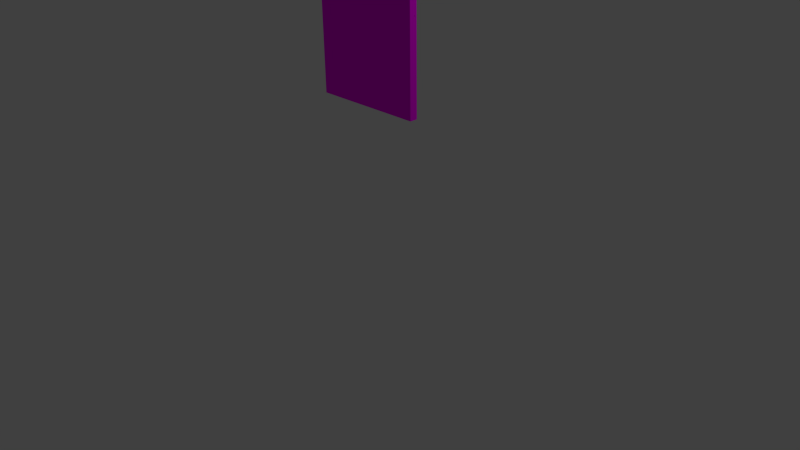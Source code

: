 # Source: the_Wall.blend  (saved by Blender 2.74.0; exported with 4.5.12 LTS)
import bpy
from mathutils import Matrix  # noqa: F401  (used for matrix-valued properties, if any)

bpy.ops.wm.read_factory_settings(use_empty=True)
scene = bpy.context.scene
scene.name = 'Scene'

# ---- collections
col_collection_1 = bpy.data.collections.new('Collection 1'); scene.collection.children.link(col_collection_1)

# ---- images (referenced by path relative to the original .blend; pixels are not part of the script)
import os
ASSET_DIR = os.environ.get("B2B_ASSET_DIR", "")  # directory of the original .blend (textures are referenced by path, not embedded)
HERE = os.path.dirname(os.path.abspath(__file__))  # packed textures are extracted next to this script under _unpacked/

def load_image(name, relpath, width, height, colorspace="sRGB"):
    """Load a texture the original file referenced (path relative to the .blend, or extracted next to this script)."""
    p = next((c for c in (os.path.join(HERE, relpath), os.path.join(ASSET_DIR, relpath)) if relpath and os.path.exists(c)), "")
    if p:
        img = bpy.data.images.load(p, check_existing=True)
        img.name = name
    else:  # same state as the original file: an image datablock whose file is absent (Cycles renders it pink)
        img = bpy.data.images.new(name, width, height)
        img.source = "FILE"
        img.filepath = "//" + (relpath or name)
    img.colorspace_settings.name = colorspace
    return img
img_average_boobs_weight_jpg = load_image('Average-Boobs-Weight.jpg', 'Average-Boobs-Weight.jpg', 1024, 1024, 'sRGB')

# ---- materials (node trees are filled in below, after node groups)
mat_material_001 = bpy.data.materials.new('Material.001')
mat_material_001.alpha_threshold = 0.0
mat_material_001.roughness = 0.5

# ---- material node trees
mat_material_001.use_nodes = True; mat_material_001.node_tree.nodes.clear()
_N = mat_material_001.node_tree.nodes; _L = mat_material_001.node_tree.links
n0 = _N.new('ShaderNodeOutputMaterial'); n0.name = 'Material Output'; n0.location = (300, 300)
n1 = _N.new('ShaderNodeBsdfDiffuse'); n1.name = 'Diffuse BSDF'; n1.location = (10, 300)
n2 = _N.new('ShaderNodeTexImage'); n2.name = 'Image Texture'; n2.location = (-180, 300)
n2.width = 140
n2.image = img_average_boobs_weight_jpg
_L.new(n1.outputs[0], n0.inputs[0])
_L.new(n2.outputs[0], n1.inputs[0])
n0.is_active_output = True

# ---- world
world_world = bpy.data.worlds.new('World'); scene.world = world_world
world_world.color = (0.05088, 0.05088, 0.05088)
world_world.use_sun_shadow = False
world_world.sun_shadow_jitter_overblur = 0.0
world_world.cycles.sampling_method = 'MANUAL'
world_world.cycles.sample_map_resolution = 256

# ---- cameras
cam_camera = bpy.data.cameras.new('Camera')
cam_camera.clip_end = 100.0
cam_camera.lens = 35.0
cam_camera.sensor_width = 32.0
cam_camera.sensor_height = 18.0
cam_camera.ortho_scale = 7.314
cam_camera.dof.focus_distance = 0.0

# ---- lights
light_lamp = bpy.data.lights.new('Lamp', 'POINT')
light_lamp.transmission_factor = 0.0
light_lamp.cutoff_distance = 30.0
light_lamp.energy = 100.0
light_lamp.shadow_buffer_clip_start = 1.001
light_lamp.shadow_soft_size = 0.1
light_lamp.shadow_maximum_resolution = 0.006
light_lamp.use_absolute_resolution = True
light_lamp.cycles.use_multiple_importance_sampling = False

# ---- meshes
me_cube = bpy.data.meshes.new('Cube')
me_cube.from_pydata([(0.75, 0.05, -2.0), (0.75, -0.05, -2.0), (-0.75, -0.05, -2.0), (-0.75, 0.05, -2.0), (0.75, 0.05, 2.0), (0.75, -0.05, 2.0), (-0.75, -0.05, 2.0), (-0.75, 0.05, 2.0)], [], [(0, 1, 2, 3), (4, 7, 6, 5), (0, 4, 5, 1), (1, 5, 6, 2), (2, 6, 7, 3), (4, 0, 3, 7)])
_uv = me_cube.uv_layers.new(name='UVMap')
_uv.uv.foreach_set('vector', [0.2078, 0.5372, 0.03558, 0.5372, 0.03558, 0.365, 0.2078, 0.365, 0.21, 0.7382, 0.03782, 0.7382, 0.03782, 0.5661, 0.21, 0.5661, 0.2126, 0.7596, 0.2126, 0.9318, 0.04047, 0.9318, 0.04047, 0.7596, 0.7656, -0.006338, 0.7656, 0.9983, 0.2336, 0.9878, 0.2415, -0.002811, 0.02806, 0.2973, 0.02806, 0.1251, 0.2002, 0.1251, 0.2002, 0.2973, 0.2369, 0.9966, 0.2417, -0.008097, 0.7658, -0.007161, 0.7636, 0.9975])
me_cube.materials.append(mat_material_001)
me_cube.use_remesh_preserve_volume = False
me_cube.use_remesh_preserve_attributes = False
me_cube.use_mirror_vertex_groups = False
me_cube.update()

# ---- objects
ob_cube = bpy.data.objects.new('Cube', me_cube)
ob_lamp = bpy.data.objects.new('Lamp', light_lamp)
ob_camera = bpy.data.objects.new('Camera', cam_camera)

# ---- transforms, parenting, visibility, modifiers, constraints
ob_cube.location = (0.0, 0.0, 4.0)
ob_cube.lock_rotations_4d = False
ob_cube.empty_display_type = 'ARROWS'
ob_cube.lineart.crease_threshold = 0.0
ob_lamp.location = (4.076, 1.005, 5.904)
ob_lamp.rotation_euler = (0.6503, 0.05522, 1.866)
ob_lamp.lock_rotations_4d = False
ob_lamp.empty_display_type = 'ARROWS'
ob_lamp.color = (0.0, 0.0, 0.0, 0.0)
ob_lamp.lineart.crease_threshold = 0.0
ob_camera.location = (7.481, -6.508, 5.344)
ob_camera.rotation_euler = (1.109, 0.01082, 0.8149)
ob_camera.lock_rotations_4d = False
ob_camera.empty_display_type = 'ARROWS'
ob_camera.color = (0.0, 0.0, 0.0, 0.0)
ob_camera.display_type = 'WIRE'
ob_camera.lineart.crease_threshold = 0.0

# ---- collection membership
col_collection_1.objects.link(ob_cube)
col_collection_1.objects.link(ob_lamp)
col_collection_1.objects.link(ob_camera)

# ---- scene / render settings (as saved in the file)
scene.camera = ob_camera
scene.frame_start = 1; scene.frame_end = 250; scene.frame_set(1)
scene.render.engine = 'CYCLES'
scene.render.resolution_percentage = 50
scene.render.dither_intensity = 0.0
scene.cycles.use_denoising = False
scene.cycles.samples = 10
scene.cycles.sampling_pattern = 'TABULATED_SOBOL'
scene.cycles.light_sampling_threshold = 0.0
scene.cycles.use_adaptive_sampling = False
scene.cycles.use_light_tree = False
scene.cycles.blur_glossy = 0.0
scene.cycles.pixel_filter_type = 'GAUSSIAN'
scene.cycles.sample_clamp_indirect = 0.0
scene.view_settings.view_transform = 'Standard'
bpy.context.view_layer.update()
